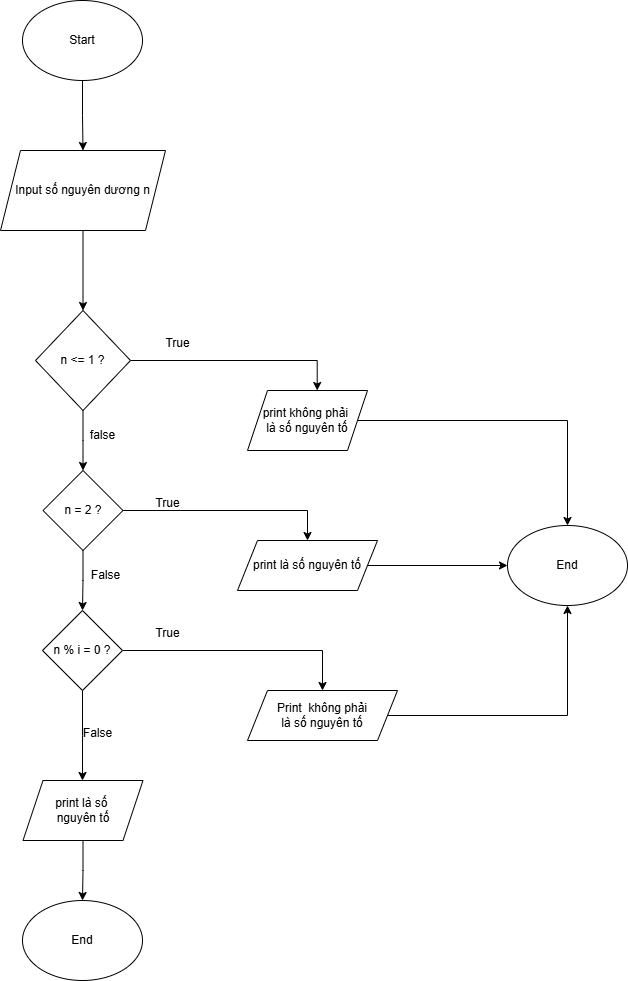

The diagram above was exported from draw.io. Its source (the exported page's mxGraphModel, read from the mxfile embedded in the PNG):
<mxGraphModel dx="1173" dy="624" grid="1" gridSize="10" guides="1" tooltips="1" connect="1" arrows="1" fold="1" page="1" pageScale="1" pageWidth="850" pageHeight="1100" math="0" shadow="0">
  <root>
    <mxCell id="0" />
    <mxCell id="1" parent="0" />
    <mxCell id="OiWS7UL6GXpmDSiTX832-21" style="edgeStyle=orthogonalEdgeStyle;rounded=0;orthogonalLoop=1;jettySize=auto;html=1;entryX=0.5;entryY=0;entryDx=0;entryDy=0;" edge="1" parent="1" source="OiWS7UL6GXpmDSiTX832-19" target="OiWS7UL6GXpmDSiTX832-20">
      <mxGeometry relative="1" as="geometry" />
    </mxCell>
    <mxCell id="OiWS7UL6GXpmDSiTX832-19" value="Start" style="ellipse;whiteSpace=wrap;html=1;" vertex="1" parent="1">
      <mxGeometry x="365" y="10" width="120" height="80" as="geometry" />
    </mxCell>
    <mxCell id="OiWS7UL6GXpmDSiTX832-23" style="edgeStyle=orthogonalEdgeStyle;rounded=0;orthogonalLoop=1;jettySize=auto;html=1;entryX=0.5;entryY=0;entryDx=0;entryDy=0;" edge="1" parent="1" source="OiWS7UL6GXpmDSiTX832-20" target="OiWS7UL6GXpmDSiTX832-22">
      <mxGeometry relative="1" as="geometry" />
    </mxCell>
    <mxCell id="OiWS7UL6GXpmDSiTX832-20" value="Input số nguyên dương n" style="shape=parallelogram;perimeter=parallelogramPerimeter;whiteSpace=wrap;html=1;fixedSize=1;" vertex="1" parent="1">
      <mxGeometry x="343" y="160" width="165" height="80" as="geometry" />
    </mxCell>
    <mxCell id="OiWS7UL6GXpmDSiTX832-25" style="edgeStyle=orthogonalEdgeStyle;rounded=0;orthogonalLoop=1;jettySize=auto;html=1;entryX=0.581;entryY=0;entryDx=0;entryDy=0;entryPerimeter=0;" edge="1" parent="1" source="OiWS7UL6GXpmDSiTX832-22" target="OiWS7UL6GXpmDSiTX832-31">
      <mxGeometry relative="1" as="geometry">
        <mxPoint x="560" y="370" as="targetPoint" />
      </mxGeometry>
    </mxCell>
    <mxCell id="OiWS7UL6GXpmDSiTX832-28" style="edgeStyle=orthogonalEdgeStyle;rounded=0;orthogonalLoop=1;jettySize=auto;html=1;entryX=0.5;entryY=0;entryDx=0;entryDy=0;" edge="1" parent="1" source="OiWS7UL6GXpmDSiTX832-22">
      <mxGeometry relative="1" as="geometry">
        <mxPoint x="425.5" y="480" as="targetPoint" />
      </mxGeometry>
    </mxCell>
    <mxCell id="OiWS7UL6GXpmDSiTX832-22" value="n &amp;lt;= 1 ?" style="rhombus;whiteSpace=wrap;html=1;" vertex="1" parent="1">
      <mxGeometry x="378" y="320" width="95" height="100" as="geometry" />
    </mxCell>
    <mxCell id="OiWS7UL6GXpmDSiTX832-26" value="True" style="text;html=1;align=center;verticalAlign=middle;resizable=0;points=[];autosize=1;strokeColor=none;fillColor=none;" vertex="1" parent="1">
      <mxGeometry x="495" y="338" width="50" height="30" as="geometry" />
    </mxCell>
    <mxCell id="OiWS7UL6GXpmDSiTX832-50" style="edgeStyle=orthogonalEdgeStyle;rounded=0;orthogonalLoop=1;jettySize=auto;html=1;entryX=0.5;entryY=0;entryDx=0;entryDy=0;" edge="1" parent="1" source="OiWS7UL6GXpmDSiTX832-31" target="OiWS7UL6GXpmDSiTX832-47">
      <mxGeometry relative="1" as="geometry" />
    </mxCell>
    <mxCell id="OiWS7UL6GXpmDSiTX832-31" value="print không phải&amp;nbsp;&lt;div&gt;là số nguyên tố&lt;/div&gt;" style="shape=parallelogram;perimeter=parallelogramPerimeter;whiteSpace=wrap;html=1;fixedSize=1;" vertex="1" parent="1">
      <mxGeometry x="590" y="400" width="120" height="60" as="geometry" />
    </mxCell>
    <mxCell id="OiWS7UL6GXpmDSiTX832-32" value="false" style="text;html=1;align=center;verticalAlign=middle;resizable=0;points=[];autosize=1;strokeColor=none;fillColor=none;" vertex="1" parent="1">
      <mxGeometry x="420" y="430" width="50" height="30" as="geometry" />
    </mxCell>
    <mxCell id="OiWS7UL6GXpmDSiTX832-35" style="edgeStyle=orthogonalEdgeStyle;rounded=0;orthogonalLoop=1;jettySize=auto;html=1;entryX=0.5;entryY=0;entryDx=0;entryDy=0;" edge="1" parent="1" source="OiWS7UL6GXpmDSiTX832-33" target="OiWS7UL6GXpmDSiTX832-34">
      <mxGeometry relative="1" as="geometry" />
    </mxCell>
    <mxCell id="OiWS7UL6GXpmDSiTX832-39" style="edgeStyle=orthogonalEdgeStyle;rounded=0;orthogonalLoop=1;jettySize=auto;html=1;entryX=0.5;entryY=0;entryDx=0;entryDy=0;" edge="1" parent="1" source="OiWS7UL6GXpmDSiTX832-33" target="OiWS7UL6GXpmDSiTX832-38">
      <mxGeometry relative="1" as="geometry" />
    </mxCell>
    <mxCell id="OiWS7UL6GXpmDSiTX832-33" value="n = 2 ?" style="rhombus;whiteSpace=wrap;html=1;" vertex="1" parent="1">
      <mxGeometry x="385.5" y="480" width="80" height="80" as="geometry" />
    </mxCell>
    <mxCell id="OiWS7UL6GXpmDSiTX832-49" style="edgeStyle=orthogonalEdgeStyle;rounded=0;orthogonalLoop=1;jettySize=auto;html=1;entryX=0;entryY=0.5;entryDx=0;entryDy=0;" edge="1" parent="1" source="OiWS7UL6GXpmDSiTX832-34" target="OiWS7UL6GXpmDSiTX832-47">
      <mxGeometry relative="1" as="geometry" />
    </mxCell>
    <mxCell id="OiWS7UL6GXpmDSiTX832-34" value="print là số nguyên tố" style="shape=parallelogram;perimeter=parallelogramPerimeter;whiteSpace=wrap;html=1;fixedSize=1;" vertex="1" parent="1">
      <mxGeometry x="580" y="550" width="140" height="50" as="geometry" />
    </mxCell>
    <mxCell id="OiWS7UL6GXpmDSiTX832-36" value="True" style="text;html=1;align=center;verticalAlign=middle;resizable=0;points=[];autosize=1;strokeColor=none;fillColor=none;" vertex="1" parent="1">
      <mxGeometry x="485" y="498" width="50" height="30" as="geometry" />
    </mxCell>
    <mxCell id="OiWS7UL6GXpmDSiTX832-42" style="edgeStyle=orthogonalEdgeStyle;rounded=0;orthogonalLoop=1;jettySize=auto;html=1;entryX=0.5;entryY=0;entryDx=0;entryDy=0;" edge="1" parent="1" source="OiWS7UL6GXpmDSiTX832-38" target="OiWS7UL6GXpmDSiTX832-41">
      <mxGeometry relative="1" as="geometry" />
    </mxCell>
    <mxCell id="OiWS7UL6GXpmDSiTX832-44" style="edgeStyle=orthogonalEdgeStyle;rounded=0;orthogonalLoop=1;jettySize=auto;html=1;" edge="1" parent="1" source="OiWS7UL6GXpmDSiTX832-38">
      <mxGeometry relative="1" as="geometry">
        <mxPoint x="425" y="790" as="targetPoint" />
      </mxGeometry>
    </mxCell>
    <mxCell id="OiWS7UL6GXpmDSiTX832-38" value="n % i = 0 ?" style="rhombus;whiteSpace=wrap;html=1;" vertex="1" parent="1">
      <mxGeometry x="385" y="620" width="80" height="80" as="geometry" />
    </mxCell>
    <mxCell id="OiWS7UL6GXpmDSiTX832-40" value="False" style="text;html=1;align=center;verticalAlign=middle;resizable=0;points=[];autosize=1;strokeColor=none;fillColor=none;" vertex="1" parent="1">
      <mxGeometry x="423" y="570" width="50" height="30" as="geometry" />
    </mxCell>
    <mxCell id="OiWS7UL6GXpmDSiTX832-48" style="edgeStyle=orthogonalEdgeStyle;rounded=0;orthogonalLoop=1;jettySize=auto;html=1;entryX=0.5;entryY=1;entryDx=0;entryDy=0;" edge="1" parent="1" source="OiWS7UL6GXpmDSiTX832-41" target="OiWS7UL6GXpmDSiTX832-47">
      <mxGeometry relative="1" as="geometry" />
    </mxCell>
    <mxCell id="OiWS7UL6GXpmDSiTX832-41" value="Print&amp;nbsp; không phải&lt;div&gt;là số nguyên tố&lt;/div&gt;" style="shape=parallelogram;perimeter=parallelogramPerimeter;whiteSpace=wrap;html=1;fixedSize=1;" vertex="1" parent="1">
      <mxGeometry x="590" y="700" width="150" height="50" as="geometry" />
    </mxCell>
    <mxCell id="OiWS7UL6GXpmDSiTX832-43" value="True" style="text;html=1;align=center;verticalAlign=middle;resizable=0;points=[];autosize=1;strokeColor=none;fillColor=none;" vertex="1" parent="1">
      <mxGeometry x="485" y="628" width="50" height="30" as="geometry" />
    </mxCell>
    <mxCell id="OiWS7UL6GXpmDSiTX832-45" value="False" style="text;html=1;align=center;verticalAlign=middle;resizable=0;points=[];autosize=1;strokeColor=none;fillColor=none;" vertex="1" parent="1">
      <mxGeometry x="415" y="728" width="50" height="30" as="geometry" />
    </mxCell>
    <mxCell id="OiWS7UL6GXpmDSiTX832-52" style="edgeStyle=orthogonalEdgeStyle;rounded=0;orthogonalLoop=1;jettySize=auto;html=1;" edge="1" parent="1" source="OiWS7UL6GXpmDSiTX832-46" target="OiWS7UL6GXpmDSiTX832-51">
      <mxGeometry relative="1" as="geometry" />
    </mxCell>
    <mxCell id="OiWS7UL6GXpmDSiTX832-46" value="print là số&amp;nbsp;&lt;div&gt;nguyên tố&lt;/div&gt;" style="shape=parallelogram;perimeter=parallelogramPerimeter;whiteSpace=wrap;html=1;fixedSize=1;" vertex="1" parent="1">
      <mxGeometry x="365.5" y="790" width="120" height="60" as="geometry" />
    </mxCell>
    <mxCell id="OiWS7UL6GXpmDSiTX832-47" value="End" style="ellipse;whiteSpace=wrap;html=1;" vertex="1" parent="1">
      <mxGeometry x="850" y="535" width="120" height="80" as="geometry" />
    </mxCell>
    <mxCell id="OiWS7UL6GXpmDSiTX832-51" value="End" style="ellipse;whiteSpace=wrap;html=1;" vertex="1" parent="1">
      <mxGeometry x="365" y="910" width="120" height="80" as="geometry" />
    </mxCell>
  </root>
</mxGraphModel>